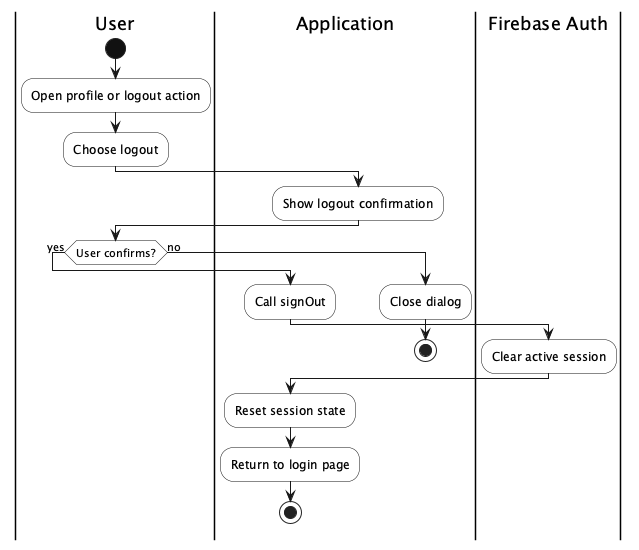

The diagram above was rendered by PlantUML. Its source (embedded in the PNG):
@startuml
skinparam shadowing false
skinparam backgroundColor white
skinparam activity {
  BorderColor #111111
  BackgroundColor white
  DiamondBackgroundColor white
  DiamondBorderColor #111111
  StartColor #111111
  EndColor #111111
}

|User|
start
:Open profile or logout action;
:Choose logout;

|Application|
:Show logout confirmation;
|User|
if (User confirms?) then (yes)
  |Application|
  :Call signOut;
  |Firebase Auth|
  :Clear active session;
  |Application|
  :Reset session state;
  :Return to login page;
  stop
else (no)
  |Application|
  :Close dialog;
  stop
endif
@enduml